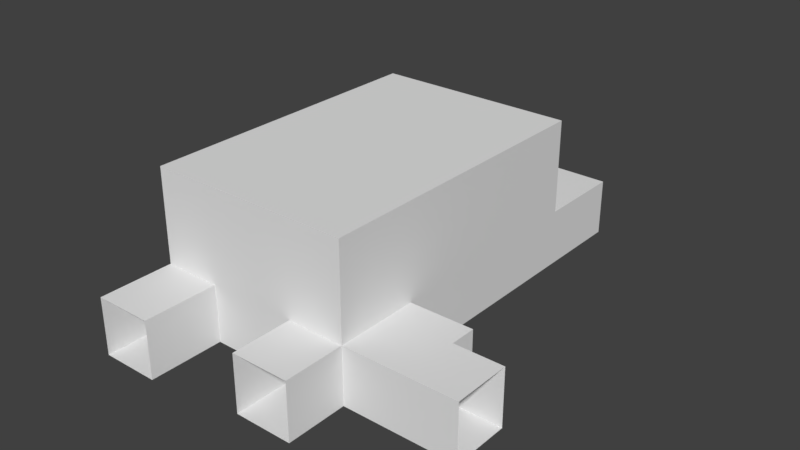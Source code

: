 # Source: FiveDoorHubRoom.blend  (saved by Blender 2.79.0; exported with 4.5.12 LTS)
import bpy
from mathutils import Matrix  # noqa: F401  (used for matrix-valued properties, if any)

bpy.ops.wm.read_factory_settings(use_empty=True)
scene = bpy.context.scene
scene.name = 'Scene'

# ---- collections
col_collection_1 = bpy.data.collections.new('Collection 1'); scene.collection.children.link(col_collection_1)

# ---- world
world_world = bpy.data.worlds.new('World'); scene.world = world_world
world_world.color = (0.05088, 0.05088, 0.05088)
world_world.use_sun_shadow = False
world_world.sun_shadow_jitter_overblur = 0.0
world_world.cycles.sampling_method = 'MANUAL'

# ---- meshes
me_cube_001 = bpy.data.meshes.new('Cube.001')
me_cube_001.from_pydata([(-1.0, -1.0, -1.0), (-1.0, -1.0, 1.0), (-1.0, 1.0, -1.0), (-1.0, 1.0, 1.0), (1.0, -1.0, -1.0), (1.0, -1.0, 1.0), (1.0, 1.0, -1.0), (1.0, 1.0, 1.0), (8.107, 1.0, 1.0), (8.107, 1.0, -1.0), (8.107, -1.0, -1.0), (8.107, -1.0, 1.0), (1.0, 6.654, 1.0), (1.0, 6.654, -1.0), (8.107, 6.654, 1.0), (8.107, 6.654, -1.0), (1.0, -3.932, 1.0), (1.0, -3.932, -1.0), (8.107, -3.932, 1.0), (8.107, -3.932, -1.0), (10.34, -1.0, 1.0), (10.34, -1.0, -1.0), (10.34, -3.932, 1.0), (10.34, -3.932, -1.0), (12.07, -1.92, -1.0), (12.07, -1.92, 1.0), (12.07, -3.932, -1.0), (12.07, -3.932, 1.0), (6.099, -6.07, 1.0), (6.099, -6.07, -1.0), (8.107, -6.07, -1.0), (8.107, -6.07, 1.0), (1.0, 1.0, 4.275), (1.0, -1.0, 4.275), (8.107, 1.0, 4.275), (8.107, -1.0, 4.275), (8.107, 6.654, 4.275), (1.0, 6.654, 4.275), (8.107, -3.932, 4.275), (1.0, -3.932, 4.275), (8.107, -1.92, 1.0), (8.107, -1.92, -1.0), (1.0, -1.92, -1.0), (1.0, -1.92, 1.0), (10.34, -1.92, 1.0), (10.34, -1.92, -1.0), (8.107, -1.92, 4.275), (1.0, -1.92, 4.275), (6.099, -1.0, -1.0), (6.099, 1.0, -1.0), (6.099, 6.654, -1.0), (6.099, 6.654, 1.0), (6.099, -3.932, -1.0), (6.099, -3.932, 1.0), (6.099, -1.0, 4.275), (6.099, 1.0, 4.275), (6.099, 6.654, 4.275), (6.099, -3.932, 4.275), (6.099, -1.92, 4.275), (6.099, -1.92, -1.0), (3.022, 6.654, 1.0), (3.022, -3.932, 1.0), (3.022, -1.0, 4.275), (3.022, 1.0, 4.275), (3.022, 6.654, 4.275), (3.022, -3.932, 4.275), (3.022, -1.92, -1.0), (3.022, -1.0, -1.0), (3.022, 1.0, -1.0), (3.022, 6.654, -1.0), (3.022, -3.932, -1.0), (3.022, -1.92, 4.275), (1.0, 9.75, 1.0), (1.0, 9.75, -1.0), (3.022, 9.75, 1.0), (3.022, 9.75, -1.0), (1.0, -6.541, 1.0), (1.0, -6.541, -1.0), (3.022, -6.541, 1.0), (3.022, -6.541, -1.0), (8.107, 9.765, 1.0), (8.107, 9.765, -1.0), (6.099, 9.765, -1.0), (6.099, 9.765, 1.0)], [], [(9, 8, 11, 10), (2, 3, 7, 6), (10, 11, 20, 21), (4, 5, 1, 0), (2, 6, 4, 0), (7, 3, 1, 5), (48, 49, 9, 10), (11, 8, 34, 35), (68, 6, 13, 69), (51, 14, 80, 83), (8, 9, 15, 14), (12, 7, 32, 37), (6, 7, 12, 13), (53, 52, 29, 28), (43, 42, 17, 16), (59, 41, 19, 52), (53, 18, 38, 57), (44, 22, 27, 25), (41, 10, 21, 45), (18, 19, 23, 22), (40, 18, 22, 44), (45, 44, 25, 24), (19, 18, 31, 30), (52, 19, 30, 29), (22, 23, 26, 27), (18, 53, 28, 31), (55, 54, 35, 34), (55, 34, 36, 56), (71, 47, 39, 65), (60, 12, 37, 64), (40, 11, 35, 46), (7, 5, 33, 32), (8, 14, 36, 34), (43, 16, 39, 47), (5, 43, 47, 33), (18, 40, 46, 38), (62, 33, 47, 71), (11, 40, 44, 20), (19, 41, 45, 23), (21, 20, 44, 45), (48, 10, 41, 59), (5, 4, 42, 43), (67, 48, 59, 66), (35, 54, 58, 46), (14, 51, 56, 36), (46, 58, 57, 38), (63, 55, 56, 64), (63, 62, 54, 55), (61, 53, 57, 65), (66, 59, 52, 70), (61, 70, 52, 53), (69, 60, 51, 50), (9, 49, 50, 15), (67, 68, 49, 48), (4, 6, 68, 67), (13, 12, 72, 73), (61, 16, 76, 78), (42, 66, 70, 17), (16, 61, 65, 39), (32, 33, 62, 63), (32, 63, 64, 37), (4, 67, 66, 42), (54, 62, 71, 58), (51, 60, 64, 56), (58, 71, 65, 57), (49, 68, 69, 50), (23, 45, 24, 26), (12, 60, 74, 72), (60, 69, 75, 74), (69, 13, 73, 75), (70, 61, 78, 79), (17, 70, 79, 77), (16, 17, 77, 76), (14, 15, 81, 80), (50, 51, 83, 82), (15, 50, 82, 81)])
me_cube_001.use_remesh_preserve_volume = False
me_cube_001.use_remesh_preserve_attributes = False
me_cube_001.use_mirror_vertex_groups = False
me_cube_001.update()

# ---- objects
ob_cube = bpy.data.objects.new('Cube', me_cube_001)

# ---- transforms, parenting, visibility, modifiers, constraints
ob_cube.location = (0.0, 0.0, 0.0)
ob_cube.lineart.crease_threshold = 0.0
_vg = ob_cube.vertex_groups.new(name='Group')

# ---- collection membership
col_collection_1.objects.link(ob_cube)

# ---- scene / render settings (as saved in the file)
scene.frame_start = 1; scene.frame_end = 250; scene.frame_set(1)
scene.render.engine = 'BLENDER_EEVEE_NEXT'
scene.render.resolution_percentage = 50
scene.render.dither_intensity = 0.0
scene.cycles.use_denoising = False
scene.cycles.samples = 128
scene.cycles.sampling_pattern = 'TABULATED_SOBOL'
scene.cycles.use_adaptive_sampling = False
scene.cycles.use_light_tree = False
scene.cycles.blur_glossy = 0.0
scene.cycles.sample_clamp_indirect = 0.0
scene.view_settings.view_transform = 'Standard'
bpy.context.view_layer.update()

# ---- added for rendering (the .blend has no active camera and no usable light): camera, sun
cam_auto = bpy.data.cameras.new('AutoCamera')
cam_auto.lens = 50.0
cam_auto.sensor_width = 36.0
cam_auto.clip_end = 1000.0
ob_auto_camera = bpy.data.objects.new('AutoCamera', cam_auto)
scene.collection.objects.link(ob_auto_camera)
ob_auto_camera.location = (25.4711, -22.3143, 17.5883)
ob_auto_camera.rotation_euler = (1.09748, -7.21219e-08, 0.694738)
scene.camera = ob_auto_camera
light_auto_sun = bpy.data.lights.new('AutoSun', 'SUN')
light_auto_sun.energy = 3.0
light_auto_sun.angle = 0.0523599
ob_auto_sun = bpy.data.objects.new('AutoSun', light_auto_sun)
scene.collection.objects.link(ob_auto_sun)
ob_auto_sun.rotation_euler = (0.872665, 0.174533, 0.523599)
bpy.context.view_layer.update()
